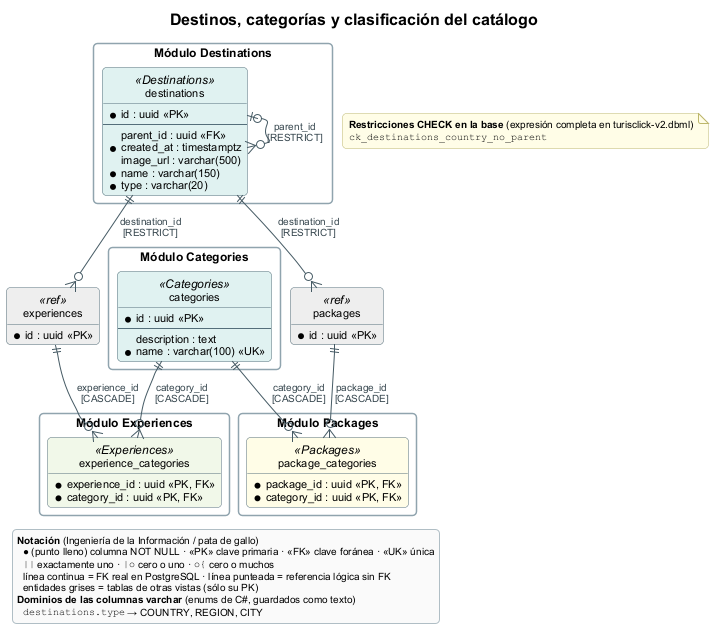

The diagram above was rendered by PlantUML. Its source (embedded in the PNG):
@startuml 04c-erd-destinos-categorias
' GENERADO por docs/diagrams/architecture/_herramientas/generar_erd.py a partir del snapshot de EF Core.
' Para cambiar el contenido, editar la vista en el generador y volver a ejecutarlo.
!pragma layout smetana
!include ../_tema.iuml
hide circle
hide methods
skinparam linetype ortho
skinparam nodesep 40
skinparam ranksep 55
title Destinos, categorías y clasificación del catálogo

package "Módulo Destinations" as pkg_Destinations {
  entity "destinations" as destinations <<Destinations>> #E0F2F1 {
    * id : uuid <<PK>>
    --
      parent_id : uuid <<FK>>
    * created_at : timestamptz
      image_url : varchar(500)
    * name : varchar(150)
    * type : varchar(20)
  }
}
package "Módulo Categories" as pkg_Categories {
  entity "categories" as categories <<Categories>> #E0F2F1 {
    * id : uuid <<PK>>
    --
      description : text
    * name : varchar(100) <<UK>>
  }
}
package "Módulo Experiences" as pkg_Experiences {
  entity "experience_categories" as experience_categories <<Experiences>> #F1F8E9 {
    * experience_id : uuid <<PK, FK>>
    * category_id : uuid <<PK, FK>>
  }
}
package "Módulo Packages" as pkg_Packages {
  entity "package_categories" as package_categories <<Packages>> #FFFDE7 {
    * package_id : uuid <<PK, FK>>
    * category_id : uuid <<PK, FK>>
  }
}
entity "experiences" as experiences <<ref>> #EEEEEE {
  * id : uuid <<PK>>
}
entity "packages" as packages <<ref>> #EEEEEE {
  * id : uuid <<PK>>
}

destinations |o--o{ destinations : "parent_id\n[RESTRICT]"
destinations ||--o{ experiences : "destination_id\n[RESTRICT]"
destinations ||--o{ packages : "destination_id\n[RESTRICT]"
categories ||--o{ experience_categories : "category_id\n[CASCADE]"
experiences ||--o{ experience_categories : "experience_id\n[CASCADE]"
categories ||--o{ package_categories : "category_id\n[CASCADE]"
packages ||--o{ package_categories : "package_id\n[CASCADE]"
legend bottom left
<b>Notación</b> (Ingeniería de la Información / pata de gallo)
  ● (punto lleno) columna NOT NULL · <<PK>> clave primaria · <<FK>> clave foránea · <<UK>> única
  ""||"" exactamente uno · ""|o"" cero o uno · ""o{"" cero o muchos
  línea continua = FK real en PostgreSQL · línea punteada = referencia lógica sin FK
  entidades grises = tablas de otras vistas (sólo su PK)
<b>Dominios de las columnas varchar</b> (enums de C#, guardados como texto)
  ""destinations.type"" → COUNTRY, REGION, CITY
endlegend

note as checks
<b>Restricciones CHECK en la base</b> (expresión completa en turisclick-v2.dbml)
""ck_destinations_country_no_parent""
end note
@enduml